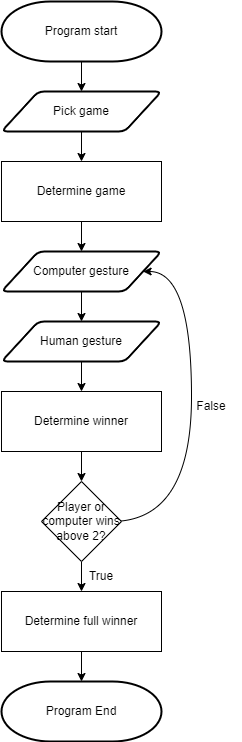

The diagram above was exported from draw.io. Its source (the exported page's mxGraphModel, read from the mxfile embedded in the PNG):
<mxGraphModel dx="1461" dy="1736" grid="1" gridSize="10" guides="1" tooltips="1" connect="1" arrows="1" fold="1" page="1" pageScale="1" pageWidth="850" pageHeight="1100" math="0" shadow="0">
  <root>
    <mxCell id="0" />
    <mxCell id="1" parent="0" />
    <mxCell id="G63FRbpFrLt4yojwHHFp-26" style="edgeStyle=orthogonalEdgeStyle;rounded=0;orthogonalLoop=1;jettySize=auto;html=1;exitX=0.5;exitY=1;exitDx=0;exitDy=0;exitPerimeter=0;entryX=0.5;entryY=0;entryDx=0;entryDy=0;" parent="1" source="G63FRbpFrLt4yojwHHFp-1" target="G63FRbpFrLt4yojwHHFp-2" edge="1">
      <mxGeometry relative="1" as="geometry" />
    </mxCell>
    <mxCell id="G63FRbpFrLt4yojwHHFp-1" value="Program start" style="strokeWidth=2;html=1;shape=mxgraph.flowchart.terminator;whiteSpace=wrap;" parent="1" vertex="1">
      <mxGeometry x="340" width="160" height="60" as="geometry" />
    </mxCell>
    <mxCell id="G63FRbpFrLt4yojwHHFp-39" style="edgeStyle=orthogonalEdgeStyle;rounded=0;orthogonalLoop=1;jettySize=auto;html=1;exitX=0.5;exitY=1;exitDx=0;exitDy=0;entryX=0.5;entryY=0;entryDx=0;entryDy=0;" parent="1" source="G63FRbpFrLt4yojwHHFp-2" target="G63FRbpFrLt4yojwHHFp-5" edge="1">
      <mxGeometry relative="1" as="geometry" />
    </mxCell>
    <mxCell id="G63FRbpFrLt4yojwHHFp-2" value="Pick game" style="shape=parallelogram;html=1;strokeWidth=2;perimeter=parallelogramPerimeter;whiteSpace=wrap;rounded=1;arcSize=12;size=0.23;" parent="1" vertex="1">
      <mxGeometry x="340" y="90" width="160" height="40" as="geometry" />
    </mxCell>
    <mxCell id="G63FRbpFrLt4yojwHHFp-24" style="edgeStyle=orthogonalEdgeStyle;rounded=0;orthogonalLoop=1;jettySize=auto;html=1;exitX=0.5;exitY=1;exitDx=0;exitDy=0;entryX=0.5;entryY=0;entryDx=0;entryDy=0;" parent="1" source="G63FRbpFrLt4yojwHHFp-5" target="G63FRbpFrLt4yojwHHFp-7" edge="1">
      <mxGeometry relative="1" as="geometry" />
    </mxCell>
    <mxCell id="G63FRbpFrLt4yojwHHFp-5" value="Determine game" style="rounded=0;whiteSpace=wrap;html=1;" parent="1" vertex="1">
      <mxGeometry x="340" y="160" width="160" height="60" as="geometry" />
    </mxCell>
    <mxCell id="G63FRbpFrLt4yojwHHFp-36" style="edgeStyle=orthogonalEdgeStyle;rounded=0;orthogonalLoop=1;jettySize=auto;html=1;exitX=0.5;exitY=1;exitDx=0;exitDy=0;entryX=0.5;entryY=0;entryDx=0;entryDy=0;" parent="1" source="G63FRbpFrLt4yojwHHFp-7" target="G63FRbpFrLt4yojwHHFp-8" edge="1">
      <mxGeometry relative="1" as="geometry" />
    </mxCell>
    <mxCell id="G63FRbpFrLt4yojwHHFp-7" value="Computer gesture" style="shape=parallelogram;html=1;strokeWidth=2;perimeter=parallelogramPerimeter;whiteSpace=wrap;rounded=1;arcSize=12;size=0.23;" parent="1" vertex="1">
      <mxGeometry x="340" y="250" width="160" height="40" as="geometry" />
    </mxCell>
    <mxCell id="G63FRbpFrLt4yojwHHFp-8" value="Human gesture" style="shape=parallelogram;html=1;strokeWidth=2;perimeter=parallelogramPerimeter;whiteSpace=wrap;rounded=1;arcSize=12;size=0.23;" parent="1" vertex="1">
      <mxGeometry x="340" y="320" width="160" height="40" as="geometry" />
    </mxCell>
    <mxCell id="G63FRbpFrLt4yojwHHFp-13" style="edgeStyle=orthogonalEdgeStyle;orthogonalLoop=1;jettySize=auto;html=1;entryX=1;entryY=0.5;entryDx=0;entryDy=0;curved=1;" parent="1" target="G63FRbpFrLt4yojwHHFp-7" edge="1">
      <mxGeometry relative="1" as="geometry">
        <mxPoint x="450" y="520" as="sourcePoint" />
        <mxPoint x="481.5999999999999" y="280" as="targetPoint" />
        <Array as="points">
          <mxPoint x="530" y="520" />
          <mxPoint x="530" y="270" />
        </Array>
      </mxGeometry>
    </mxCell>
    <mxCell id="G63FRbpFrLt4yojwHHFp-38" style="edgeStyle=orthogonalEdgeStyle;rounded=0;orthogonalLoop=1;jettySize=auto;html=1;exitX=0.5;exitY=1;exitDx=0;exitDy=0;entryX=0.5;entryY=0;entryDx=0;entryDy=0;" parent="1" source="G63FRbpFrLt4yojwHHFp-11" target="G63FRbpFrLt4yojwHHFp-33" edge="1">
      <mxGeometry relative="1" as="geometry" />
    </mxCell>
    <mxCell id="G63FRbpFrLt4yojwHHFp-11" value="Determine winner" style="rounded=0;whiteSpace=wrap;html=1;" parent="1" vertex="1">
      <mxGeometry x="340" y="390" width="160" height="60" as="geometry" />
    </mxCell>
    <mxCell id="G63FRbpFrLt4yojwHHFp-12" value="" style="endArrow=classic;html=1;rounded=0;exitX=0.5;exitY=1;exitDx=0;exitDy=0;entryX=0.5;entryY=0;entryDx=0;entryDy=0;" parent="1" source="G63FRbpFrLt4yojwHHFp-8" target="G63FRbpFrLt4yojwHHFp-11" edge="1">
      <mxGeometry width="50" height="50" relative="1" as="geometry">
        <mxPoint x="380" y="350" as="sourcePoint" />
        <mxPoint x="430" y="300" as="targetPoint" />
      </mxGeometry>
    </mxCell>
    <mxCell id="G63FRbpFrLt4yojwHHFp-17" value="False" style="text;html=1;strokeColor=none;fillColor=none;align=center;verticalAlign=middle;whiteSpace=wrap;rounded=0;" parent="1" vertex="1">
      <mxGeometry x="520" y="390" width="60" height="30" as="geometry" />
    </mxCell>
    <mxCell id="G63FRbpFrLt4yojwHHFp-41" style="edgeStyle=orthogonalEdgeStyle;rounded=0;orthogonalLoop=1;jettySize=auto;html=1;exitX=0.5;exitY=1;exitDx=0;exitDy=0;entryX=0.5;entryY=0;entryDx=0;entryDy=0;entryPerimeter=0;" parent="1" source="G63FRbpFrLt4yojwHHFp-19" target="G63FRbpFrLt4yojwHHFp-40" edge="1">
      <mxGeometry relative="1" as="geometry" />
    </mxCell>
    <mxCell id="G63FRbpFrLt4yojwHHFp-19" value="Determine full winner" style="rounded=0;whiteSpace=wrap;html=1;" parent="1" vertex="1">
      <mxGeometry x="340" y="590" width="160" height="60" as="geometry" />
    </mxCell>
    <mxCell id="G63FRbpFrLt4yojwHHFp-21" value="True" style="text;html=1;strokeColor=none;fillColor=none;align=center;verticalAlign=middle;whiteSpace=wrap;rounded=0;" parent="1" vertex="1">
      <mxGeometry x="410" y="560" width="60" height="30" as="geometry" />
    </mxCell>
    <mxCell id="G63FRbpFrLt4yojwHHFp-34" style="edgeStyle=orthogonalEdgeStyle;rounded=0;orthogonalLoop=1;jettySize=auto;html=1;exitX=0.5;exitY=1;exitDx=0;exitDy=0;entryX=0.5;entryY=0;entryDx=0;entryDy=0;" parent="1" source="G63FRbpFrLt4yojwHHFp-33" target="G63FRbpFrLt4yojwHHFp-19" edge="1">
      <mxGeometry relative="1" as="geometry" />
    </mxCell>
    <mxCell id="G63FRbpFrLt4yojwHHFp-33" value="Player or computer wins above 2?" style="rhombus;whiteSpace=wrap;html=1;" parent="1" vertex="1">
      <mxGeometry x="380" y="480" width="80" height="80" as="geometry" />
    </mxCell>
    <mxCell id="G63FRbpFrLt4yojwHHFp-40" value="Program End" style="strokeWidth=2;html=1;shape=mxgraph.flowchart.terminator;whiteSpace=wrap;" parent="1" vertex="1">
      <mxGeometry x="340" y="680" width="160" height="60" as="geometry" />
    </mxCell>
  </root>
</mxGraphModel>